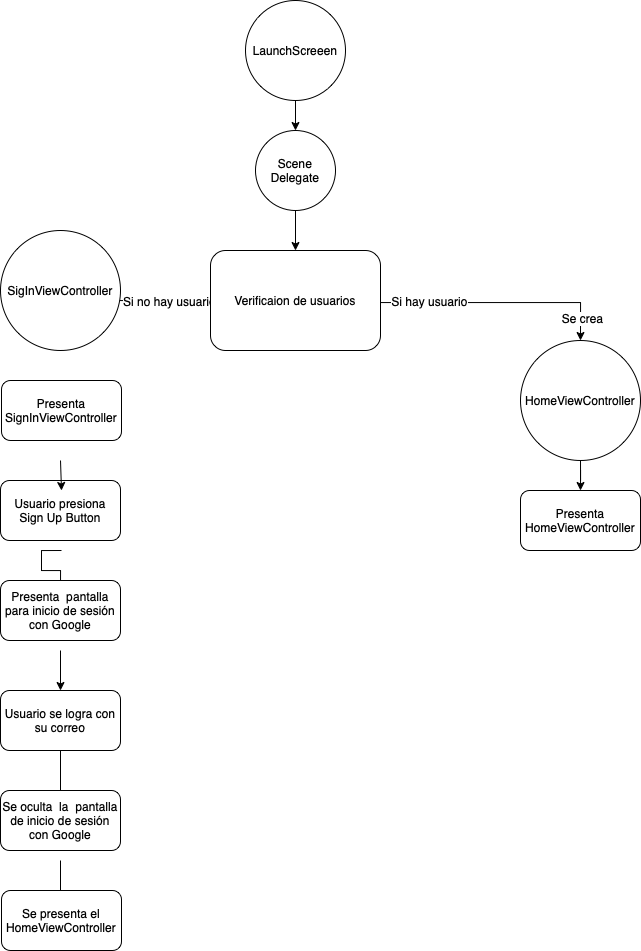

The diagram above was exported from draw.io. Its source (the exported page's mxGraphModel, read from the mxfile embedded in the PNG):
<mxGraphModel dx="1395" dy="935" grid="1" gridSize="10" guides="1" tooltips="1" connect="1" arrows="1" fold="1" page="1" pageScale="1" pageWidth="827" pageHeight="1169" math="0" shadow="0">
  <root>
    <mxCell id="0" />
    <mxCell id="1" parent="0" />
    <mxCell id="wHoQVnlofCpMJAm1IfwV-8" style="edgeStyle=orthogonalEdgeStyle;rounded=0;orthogonalLoop=1;jettySize=auto;html=1;fontSize=12;" parent="1" edge="1">
      <mxGeometry relative="1" as="geometry">
        <mxPoint x="385" y="330" as="targetPoint" />
        <mxPoint x="385" y="290" as="sourcePoint" />
      </mxGeometry>
    </mxCell>
    <mxCell id="wHoQVnlofCpMJAm1IfwV-7" value="Scene Delegate" style="ellipse;whiteSpace=wrap;html=1;aspect=fixed;fontSize=12;" parent="1" vertex="1">
      <mxGeometry x="345" y="210" width="80" height="80" as="geometry" />
    </mxCell>
    <mxCell id="wHoQVnlofCpMJAm1IfwV-12" style="edgeStyle=orthogonalEdgeStyle;rounded=0;orthogonalLoop=1;jettySize=auto;html=1;fontSize=12;" parent="1" edge="1">
      <mxGeometry relative="1" as="geometry">
        <mxPoint x="150" y="420" as="targetPoint" />
        <mxPoint x="369" y="380.0588235294117" as="sourcePoint" />
        <Array as="points">
          <mxPoint x="149" y="380" />
        </Array>
      </mxGeometry>
    </mxCell>
    <mxCell id="wHoQVnlofCpMJAm1IfwV-14" value="Si no hay usuario" style="edgeLabel;html=1;align=center;verticalAlign=middle;resizable=0;points=[];fontSize=12;" parent="wHoQVnlofCpMJAm1IfwV-12" vertex="1" connectable="0">
      <mxGeometry x="-0.0897" relative="1" as="geometry">
        <mxPoint x="8" as="offset" />
      </mxGeometry>
    </mxCell>
    <mxCell id="wHoQVnlofCpMJAm1IfwV-32" value="Se crea" style="edgeLabel;html=1;align=center;verticalAlign=middle;resizable=0;points=[];fontSize=12;" parent="wHoQVnlofCpMJAm1IfwV-12" vertex="1" connectable="0">
      <mxGeometry x="0.7823" y="2" relative="1" as="geometry">
        <mxPoint as="offset" />
      </mxGeometry>
    </mxCell>
    <mxCell id="wHoQVnlofCpMJAm1IfwV-13" style="edgeStyle=orthogonalEdgeStyle;rounded=0;orthogonalLoop=1;jettySize=auto;html=1;fontSize=12;entryX=0.5;entryY=0;entryDx=0;entryDy=0;" parent="1" target="wHoQVnlofCpMJAm1IfwV-34" edge="1">
      <mxGeometry relative="1" as="geometry">
        <mxPoint x="671" y="420" as="targetPoint" />
        <mxPoint x="431" y="382.0588235294117" as="sourcePoint" />
      </mxGeometry>
    </mxCell>
    <mxCell id="wHoQVnlofCpMJAm1IfwV-15" value="Si hay usuario" style="edgeLabel;html=1;align=center;verticalAlign=middle;resizable=0;points=[];fontSize=12;" parent="wHoQVnlofCpMJAm1IfwV-13" vertex="1" connectable="0">
      <mxGeometry x="-0.3695" y="4" relative="1" as="geometry">
        <mxPoint y="2" as="offset" />
      </mxGeometry>
    </mxCell>
    <mxCell id="wHoQVnlofCpMJAm1IfwV-38" value="Se crea" style="edgeLabel;html=1;align=center;verticalAlign=middle;resizable=0;points=[];fontSize=12;" parent="wHoQVnlofCpMJAm1IfwV-13" vertex="1" connectable="0">
      <mxGeometry x="0.8365" y="1" relative="1" as="geometry">
        <mxPoint as="offset" />
      </mxGeometry>
    </mxCell>
    <mxCell id="wHoQVnlofCpMJAm1IfwV-9" value="Verificaion de usuarios" style="rounded=1;whiteSpace=wrap;html=1;fontSize=12;" parent="1" vertex="1">
      <mxGeometry x="300" y="330" width="170" height="100" as="geometry" />
    </mxCell>
    <mxCell id="wHoQVnlofCpMJAm1IfwV-19" style="edgeStyle=orthogonalEdgeStyle;rounded=0;orthogonalLoop=1;jettySize=auto;html=1;fontSize=12;" parent="1" edge="1">
      <mxGeometry relative="1" as="geometry">
        <mxPoint x="150" y="670" as="targetPoint" />
        <mxPoint x="151" y="630" as="sourcePoint" />
      </mxGeometry>
    </mxCell>
    <mxCell id="wHoQVnlofCpMJAm1IfwV-16" value="Presenta SignInViewController" style="rounded=1;whiteSpace=wrap;html=1;fontSize=12;" parent="1" vertex="1">
      <mxGeometry x="91" y="460" width="120" height="60" as="geometry" />
    </mxCell>
    <mxCell id="wHoQVnlofCpMJAm1IfwV-18" value="Presenta HomeViewController" style="rounded=1;whiteSpace=wrap;html=1;fontSize=12;" parent="1" vertex="1">
      <mxGeometry x="610" y="570" width="120" height="60" as="geometry" />
    </mxCell>
    <mxCell id="wHoQVnlofCpMJAm1IfwV-22" style="edgeStyle=orthogonalEdgeStyle;rounded=0;orthogonalLoop=1;jettySize=auto;html=1;entryX=0.5;entryY=0;entryDx=0;entryDy=0;fontSize=12;" parent="1" edge="1">
      <mxGeometry relative="1" as="geometry">
        <mxPoint x="150" y="730" as="sourcePoint" />
        <mxPoint x="150" y="770" as="targetPoint" />
      </mxGeometry>
    </mxCell>
    <mxCell id="wHoQVnlofCpMJAm1IfwV-20" value="Usuario presiona Sign Up Button" style="rounded=1;whiteSpace=wrap;html=1;fontSize=12;" parent="1" vertex="1">
      <mxGeometry x="90" y="560" width="120" height="60" as="geometry" />
    </mxCell>
    <mxCell id="wHoQVnlofCpMJAm1IfwV-24" style="edgeStyle=orthogonalEdgeStyle;rounded=0;orthogonalLoop=1;jettySize=auto;html=1;entryX=0.5;entryY=0;entryDx=0;entryDy=0;fontSize=12;" parent="1" edge="1">
      <mxGeometry relative="1" as="geometry">
        <mxPoint x="150" y="830" as="sourcePoint" />
        <mxPoint x="150" y="880" as="targetPoint" />
      </mxGeometry>
    </mxCell>
    <mxCell id="wHoQVnlofCpMJAm1IfwV-21" value="Presenta &amp;nbsp;pantalla para inicio de sesión con Google" style="rounded=1;whiteSpace=wrap;html=1;fontSize=12;" parent="1" vertex="1">
      <mxGeometry x="90" y="660" width="120" height="60" as="geometry" />
    </mxCell>
    <mxCell id="wHoQVnlofCpMJAm1IfwV-26" style="edgeStyle=orthogonalEdgeStyle;rounded=0;orthogonalLoop=1;jettySize=auto;html=1;entryX=0.5;entryY=0;entryDx=0;entryDy=0;fontSize=12;" parent="1" edge="1">
      <mxGeometry relative="1" as="geometry">
        <mxPoint x="150" y="940" as="sourcePoint" />
        <mxPoint x="150" y="980" as="targetPoint" />
      </mxGeometry>
    </mxCell>
    <mxCell id="wHoQVnlofCpMJAm1IfwV-23" value="Usuario se logra con su correo" style="rounded=1;whiteSpace=wrap;html=1;fontSize=12;" parent="1" vertex="1">
      <mxGeometry x="90" y="770" width="120" height="60" as="geometry" />
    </mxCell>
    <mxCell id="wHoQVnlofCpMJAm1IfwV-25" value="Se oculta &amp;nbsp;la &amp;nbsp;pantalla de inicio de sesión con Google" style="rounded=1;whiteSpace=wrap;html=1;fontSize=12;" parent="1" vertex="1">
      <mxGeometry x="90" y="870" width="120" height="60" as="geometry" />
    </mxCell>
    <mxCell id="wHoQVnlofCpMJAm1IfwV-27" value="Se presenta el HomeViewController" style="rounded=1;whiteSpace=wrap;html=1;fontSize=12;" parent="1" vertex="1">
      <mxGeometry x="91" y="970" width="120" height="60" as="geometry" />
    </mxCell>
    <mxCell id="wHoQVnlofCpMJAm1IfwV-33" style="edgeStyle=orthogonalEdgeStyle;rounded=0;orthogonalLoop=1;jettySize=auto;html=1;entryX=0.5;entryY=0;entryDx=0;entryDy=0;fontSize=12;" parent="1" edge="1">
      <mxGeometry relative="1" as="geometry">
        <mxPoint x="150" y="540" as="sourcePoint" />
        <mxPoint x="151" y="570" as="targetPoint" />
      </mxGeometry>
    </mxCell>
    <mxCell id="wHoQVnlofCpMJAm1IfwV-29" value="&lt;span style=&quot;&quot;&gt;SigInViewController&lt;/span&gt;" style="ellipse;whiteSpace=wrap;html=1;aspect=fixed;fontSize=12;" parent="1" vertex="1">
      <mxGeometry x="90" y="310" width="120" height="120" as="geometry" />
    </mxCell>
    <mxCell id="wHoQVnlofCpMJAm1IfwV-37" style="edgeStyle=orthogonalEdgeStyle;rounded=0;orthogonalLoop=1;jettySize=auto;html=1;entryX=0.5;entryY=0;entryDx=0;entryDy=0;fontSize=12;" parent="1" source="wHoQVnlofCpMJAm1IfwV-34" target="wHoQVnlofCpMJAm1IfwV-18" edge="1">
      <mxGeometry relative="1" as="geometry" />
    </mxCell>
    <mxCell id="wHoQVnlofCpMJAm1IfwV-34" value="&lt;span style=&quot;&quot;&gt;HomeViewController&lt;/span&gt;" style="ellipse;whiteSpace=wrap;html=1;aspect=fixed;fontSize=12;" parent="1" vertex="1">
      <mxGeometry x="610" y="420" width="120" height="120" as="geometry" />
    </mxCell>
    <mxCell id="VR6URzwP25LU1dTu5O7R-2" style="edgeStyle=orthogonalEdgeStyle;rounded=0;orthogonalLoop=1;jettySize=auto;html=1;entryX=0.5;entryY=0;entryDx=0;entryDy=0;fontSize=12;" parent="1" source="VR6URzwP25LU1dTu5O7R-1" target="wHoQVnlofCpMJAm1IfwV-7" edge="1">
      <mxGeometry relative="1" as="geometry" />
    </mxCell>
    <mxCell id="VR6URzwP25LU1dTu5O7R-1" value="LaunchScreeen" style="ellipse;whiteSpace=wrap;html=1;aspect=fixed;fontSize=12;" parent="1" vertex="1">
      <mxGeometry x="335" y="80" width="100" height="100" as="geometry" />
    </mxCell>
  </root>
</mxGraphModel>